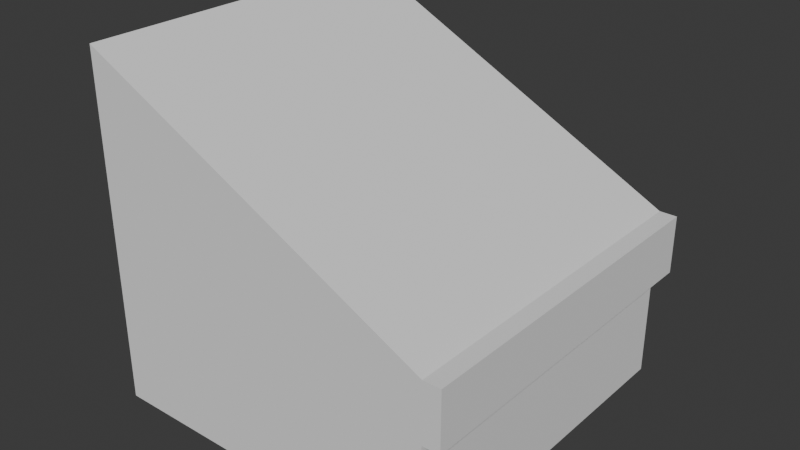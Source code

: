 # Source: RoofSegmentLong.blend  (saved by Blender 5.0.119; exported with 4.5.12 LTS)
import bpy
from mathutils import Matrix  # noqa: F401  (used for matrix-valued properties, if any)

bpy.ops.wm.read_factory_settings(use_empty=True)
scene = bpy.context.scene
scene.name = 'Scene'

# ---- collections
col_collection = bpy.data.collections.new('Collection'); scene.collection.children.link(col_collection)

# ---- world
world_world = bpy.data.worlds.new('World'); scene.world = world_world
world_world.use_nodes = True; world_world.node_tree.nodes.clear()
_N = world_world.node_tree.nodes; _L = world_world.node_tree.links
n0 = _N.new('ShaderNodeOutputWorld'); n0.name = 'World Output'; n0.location = (200, 100)
n1 = _N.new('ShaderNodeBackground'); n1.name = 'Background'; n1.location = (-200, 100)
n1.inputs[0].default_value = (0.05088, 0.05088, 0.05088, 1.0)
_L.new(n1.outputs[0], n0.inputs[0])
n0.is_active_output = True
world_world.color = (0.05088, 0.05088, 0.05088)
world_world.sun_shadow_jitter_overblur = 0.0

# ---- meshes
me_cube_017 = bpy.data.meshes.new('Cube.017')
me_cube_017.from_pydata([(-1.0, 0.0, 2.6), (-1.0, 0.0, 3.6), (-1.0, 1.0, 2.6), (-1.0, 1.0, 3.6), (0.0, 0.0, 2.6), (0.0, 0.0, 3.1), (0.0, 1.0, 2.6), (0.0, 1.0, 3.1), (-1.0, 0.0, 2.933), (-1.0, 0.0, 3.267), (-1.0, 1.0, 3.267), (-1.0, 1.0, 2.933), (0.0, 1.0, 2.933), (0.0, 1.0, 2.767), (0.0, 0.0, 2.933), (0.0, 0.0, 2.767), (0.05, 1.0, 3.1), (0.05, 0.0, 3.1), (0.05, 1.0, 2.933), (0.05, 0.0, 2.933)], [], [(9, 1, 3, 10), (10, 3, 7, 12), (12, 7, 16, 18), (14, 5, 1, 9), (2, 6, 4, 0), (7, 3, 1, 5), (4, 15, 8, 0), (15, 14, 9, 8), (6, 13, 15, 4), (13, 12, 14, 15), (2, 11, 13, 6), (11, 10, 12, 13), (0, 8, 11, 2), (8, 9, 10, 11), (18, 16, 17, 19), (14, 12, 18, 19), (7, 5, 17, 16), (5, 14, 19, 17)])
_uv = me_cube_017.uv_layers.new(name='UVMap')
_uv.uv.foreach_set('vector', [0.5417, 0.0, 0.625, 0.0, 0.625, 0.25, 0.5417, 0.25, 0.5417, 0.25, 0.625, 0.25, 0.625, 0.5, 0.5417, 0.5, 0.5417, 0.5, 0.625, 0.5, 0.625, 0.5, 0.5417, 0.5, 0.5417, 0.75, 0.625, 0.75, 0.625, 1.0, 0.5417, 1.0, 0.125, 0.5, 0.375, 0.5, 0.375, 0.75, 0.125, 0.75, 0.625, 0.5, 0.875, 0.5, 0.875, 0.75, 0.625, 0.75, 0.375, 0.75, 0.4583, 0.75, 0.4583, 1.0, 0.375, 1.0, 0.4583, 0.75, 0.5417, 0.75, 0.5417, 1.0, 0.4583, 1.0, 0.375, 0.5, 0.4583, 0.5, 0.4583, 0.75, 0.375, 0.75, 0.4583, 0.5, 0.5417, 0.5, 0.5417, 0.75, 0.4583, 0.75, 0.375, 0.25, 0.4583, 0.25, 0.4583, 0.5, 0.375, 0.5, 0.4583, 0.25, 0.5417, 0.25, 0.5417, 0.5, 0.4583, 0.5, 0.375, 0.0, 0.4583, 0.0, 0.4583, 0.25, 0.375, 0.25, 0.4583, 0.0, 0.5417, 0.0, 0.5417, 0.25, 0.4583, 0.25, 0.5417, 0.5, 0.625, 0.5, 0.625, 0.75, 0.5417, 0.75, 0.5417, 0.75, 0.5417, 0.5, 0.5417, 0.5, 0.5417, 0.75, 0.625, 0.5, 0.625, 0.75, 0.625, 0.75, 0.625, 0.5, 0.625, 0.75, 0.5417, 0.75, 0.5417, 0.75, 0.625, 0.75])
me_cube_017.update()

# ---- objects
ob_roofsegmentlong = bpy.data.objects.new('RoofSegmentLong', me_cube_017)

# ---- transforms, parenting, visibility, modifiers, constraints
ob_roofsegmentlong.location = (0.0, 0.0, 0.0)

# ---- collection membership
col_collection.objects.link(ob_roofsegmentlong)

# ---- scene / render settings (as saved in the file)
scene.frame_start = 1; scene.frame_end = 250; scene.frame_set(1)
scene.render.engine = 'BLENDER_EEVEE_NEXT'
scene.render.bake_bias = 0.0
scene.render.bake_samples = 0
bpy.context.view_layer.update()

# ---- added for rendering (the .blend has no active camera and no usable light): camera, sun
cam_auto = bpy.data.cameras.new('AutoCamera')
cam_auto.lens = 50.0
cam_auto.sensor_width = 36.0
cam_auto.clip_end = 1000.0
ob_auto_camera = bpy.data.objects.new('AutoCamera', cam_auto)
scene.collection.objects.link(ob_auto_camera)
ob_auto_camera.location = (1.15468, -1.45562, 4.40375)
ob_auto_camera.rotation_euler = (1.09748, -7.21219e-08, 0.694738)
scene.camera = ob_auto_camera
light_auto_sun = bpy.data.lights.new('AutoSun', 'SUN')
light_auto_sun.energy = 3.0
light_auto_sun.angle = 0.0523599
ob_auto_sun = bpy.data.objects.new('AutoSun', light_auto_sun)
scene.collection.objects.link(ob_auto_sun)
ob_auto_sun.rotation_euler = (0.872665, 0.174533, 0.523599)
bpy.context.view_layer.update()
